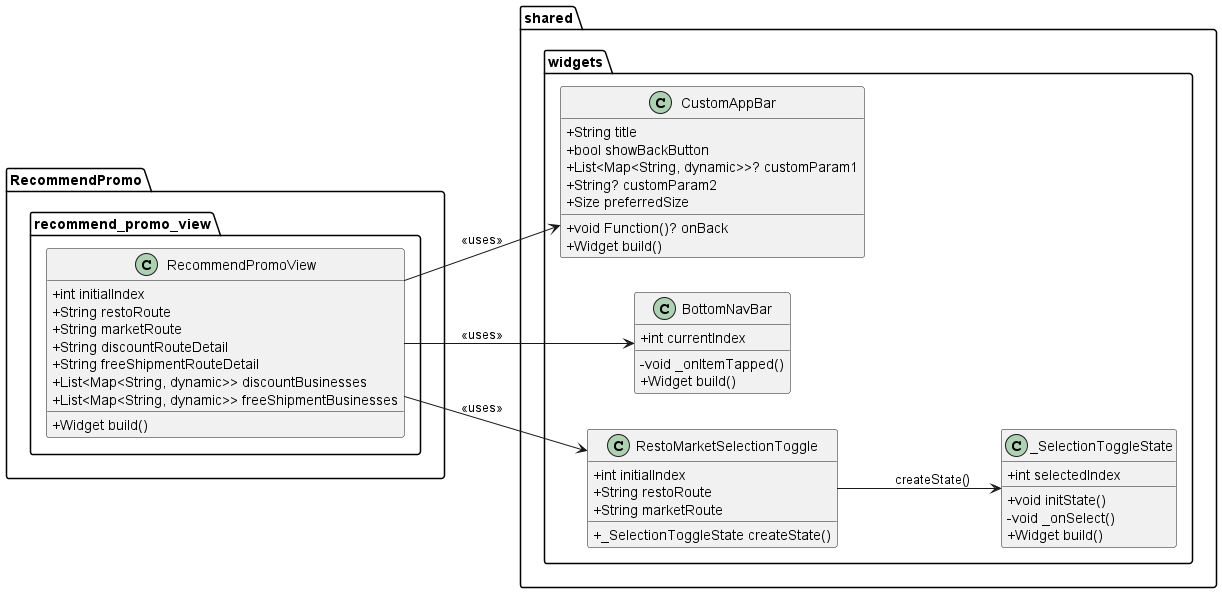

The diagram above was rendered by PlantUML. Its source (embedded in the PNG):
@startuml
set namespaceSeparator ::
left to right direction

skinparam classAttributeIconSize 0

' ================== PROMO VIEW ==================
package "RecommendPromo::recommend_promo_view" {
  class RecommendPromoView {
    +int initialIndex
    +String restoRoute
    +String marketRoute
    +String discountRouteDetail
    +String freeShipmentRouteDetail
    +List<Map<String, dynamic>> discountBusinesses
    +List<Map<String, dynamic>> freeShipmentBusinesses
    +Widget build()
  }
}

' package "RecommendPromo::recommend_promo_widget" {
'   class RecommendedPromoCardList {
'     +String title
'     +String routeDetail
'     +double heightCard
'     +List<Map<String, dynamic>> businesses
'     +Widget build()
'   }
' }

' ================== PROMO CONTROLLER ==================
' package "RecommendPromo::recommend_promo_controller" {
'   class PromoController {
'     {static} -List<Map<String, dynamic>> _mergedData
'     {static} +List<Map<String, dynamic>> promoDiscountRestaurant
'     {static} +List<Map<String, dynamic>> promoFreeShipmentRestaurant
'     {static} +List<Map<String, dynamic>> promoDiscountMarket
'     {static} +List<Map<String, dynamic>> promoFreeShipmentMarket
'     {static} -List<Map<String, dynamic>> _mergeAndSort()
'     {static} +bool isBusinessOpen()
'   }
' }

' ================== SHARED FUNCTION ==================
' package "shared::utils_functionals" {
'   class isBusinessOpen << (R,skyblue) procedure_return >> {
'     +DateTime? openHour
'     +DateTime? closeHour
'     --
'     return: bool
'   }
' }

' ================== SHARED WIDGETS ==================
package "shared::widgets" {
  class CustomAppBar {
    +String title
    +bool showBackButton
    +List<Map<String, dynamic>>? customParam1
    +String? customParam2
    +void Function()? onBack
    +Size preferredSize
    +Widget build()
  }

  class BottomNavBar {
    +int currentIndex
    -void _onItemTapped()
    +Widget build()
  }

  class RestoMarketSelectionToggle {
    +int initialIndex
    +String restoRoute
    +String marketRoute
    +_SelectionToggleState createState()
  }

  class _SelectionToggleState {
    +int selectedIndex
    +void initState()
    -void _onSelect()
    +Widget build()
  }

  RestoMarketSelectionToggle --> _SelectionToggleState : createState()
}

' package "shared::promo_card_box_widgets" {
'   class ListTitle {
'     +String title
'     +DateTime? businessOpenHour
'     +DateTime? businessCloseHour
'     +Widget build()
'   }

'   class ElevatedButtonWidget {
'     +Widget child
'     +Color backgroundColor
'     +Color foregroundColor
'     +BorderSide? borderSide
'     +TextStyle? textStyle
'     +Size? minimumSize
'     +double elevation
'     +double borderRadius
'     +EdgeInsetsGeometry? padding
'     +MaterialTapTargetSize? tapTargetSize
'     +VoidCallback? onPressed
'     +Widget build()
'     {static} +bottomButton()
'     {static} +iconButton()
'     {static} +warningButton()
'     {static} +submitFormButton()
'   }

'   class CardBox {
'     +int? businessId
'     +String? businessImage
'     +String? businessName
'     +String businessType
'     +double? businessRate
'     +double? businessLocation
'     +DateTime businessOpenHour
'     +DateTime businessCloseHour
'     +int? productId
'     +String? productImage
'     +String? productName
'     +int? productPrice
'     +String? productDescription
'     +int? discountNumber
'     +int count
'     +String notes
'     +Map<String, List<int>> addOnsSelection
'     +void Function(int)? onCountChanged
'     +void Function(String)? onNotesChanged
'     +void Function(Map<String, List<int>>)? onAddOnsChanged
'     +void Function() onTap
'     +State<CardBox> createState()
'   }

'   class _CardBoxState {
'     -bool _isPressed
'     -void _setPressed()
'     -void _incrementCount()
'     -void _decrementCount()
'     +Widget build()
'   }
' }

' ================== RELATIONSHIPS ==================
' RecommendPromoView --> PromoController : <<controller>>
RecommendPromoView --> CustomAppBar : <<uses>>
RecommendPromoView --> RestoMarketSelectionToggle : <<uses>>
' RecommendPromoView --> RecommendedPromoCardList : <<uses>>
RecommendPromoView --> BottomNavBar : <<uses>>

' RecommendedPromoCardList --> ListTitle : <<uses>>
' RecommendedPromoCardList --> ElevatedButtonWidget : <<uses>>
' RecommendedPromoCardList --> CardBox : <<uses>>
' CardBox --> _CardBoxState : createState()
' _CardBoxState --> isBusinessOpen : <<util>>

@enduml